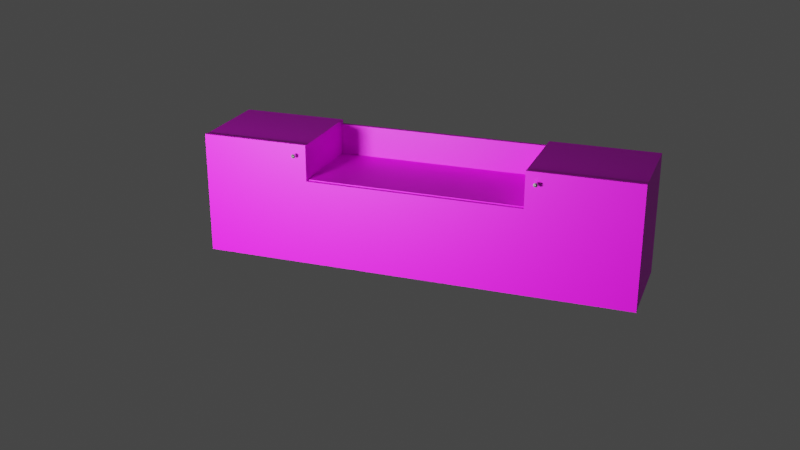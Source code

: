 # Source: KomodaClosedFixed.blend  (saved by Blender 2.90.8; exported with 4.5.12 LTS)
import bpy
from mathutils import Matrix  # noqa: F401  (used for matrix-valued properties, if any)

bpy.ops.wm.read_factory_settings(use_empty=True)
scene = bpy.context.scene
scene.name = 'Scene'

# ---- collections
col_collection = bpy.data.collections.new('Collection'); scene.collection.children.link(col_collection)
col_collection_2 = bpy.data.collections.new('Collection 2'); scene.collection.children.link(col_collection_2)

# ---- images (referenced by path relative to the original .blend; pixels are not part of the script)
import os
ASSET_DIR = os.environ.get("B2B_ASSET_DIR", "")  # directory of the original .blend (textures are referenced by path, not embedded)
HERE = os.path.dirname(os.path.abspath(__file__))  # packed textures are extracted next to this script under _unpacked/

def load_image(name, relpath, width, height, colorspace="sRGB"):
    """Load a texture the original file referenced (path relative to the .blend, or extracted next to this script)."""
    p = next((c for c in (os.path.join(HERE, relpath), os.path.join(ASSET_DIR, relpath)) if relpath and os.path.exists(c)), "")
    if p:
        img = bpy.data.images.load(p, check_existing=True)
        img.name = name
    else:  # same state as the original file: an image datablock whose file is absent (Cycles renders it pink)
        img = bpy.data.images.new(name, width, height)
        img.source = "FILE"
        img.filepath = "//" + (relpath or name)
    img.colorspace_settings.name = colorspace
    return img
img_oak1024v_jpg = load_image('oak1024V.jpg', 'oak1024V.jpg', 1024, 1024, 'sRGB')
img_oak1024h_jpg = load_image('oak1024H.jpg', 'Materials/oak1024H.jpg', 1024, 1024, 'sRGB')
img_dark_beton1024_jpg = load_image('dark_beton1024.jpg', 'Materials/dark_beton1024.jpg', 1024, 1024, 'sRGB')

# ---- materials (node trees are filled in below, after node groups)
mat_oakv = bpy.data.materials.new('oakV')
mat_oakv.alpha_threshold = 0.0
mat_oakv.line_color = (0.0, 0.0, 0.0, 1.0)
mat_oakh = bpy.data.materials.new('oakH')
mat_betondark = bpy.data.materials.new('betonDark')
mat_material_002 = bpy.data.materials.new('Material.002')

# ---- material node trees
mat_oakv.use_nodes = True; mat_oakv.node_tree.nodes.clear()
_N = mat_oakv.node_tree.nodes; _L = mat_oakv.node_tree.links
n0 = _N.new('ShaderNodeOutputMaterial'); n0.name = 'Material Output'; n0.location = (300, 300)
n1 = _N.new('ShaderNodeBsdfPrincipled'); n1.name = 'Principled BSDF'; n1.location = (10, 300)
n1.distribution = 'GGX'
n1.subsurface_method = 'BURLEY'
n1.inputs[2].default_value = 0.4
n1.inputs[3].default_value = 1.45
n1.inputs[27].default_value = (0.0, 0.0, 0.0, 1.0)
n1.inputs[28].default_value = 1.0
n2 = _N.new('ShaderNodeTexImage'); n2.name = 'Image Texture'; n2.location = (-280, 280)
n2.image = img_oak1024v_jpg
n3 = _N.new('ShaderNodeTexImage'); n3.name = 'Image Texture.001'; n3.location = (-280, 220)
n3.image = img_oak1024v_jpg
_L.new(n1.outputs[0], n0.inputs[0])
_L.new(n2.outputs[0], n1.inputs[0])
n0.is_active_output = True
mat_oakh.use_nodes = True; mat_oakh.node_tree.nodes.clear()
_N = mat_oakh.node_tree.nodes; _L = mat_oakh.node_tree.links
n0 = _N.new('ShaderNodeBsdfPrincipled'); n0.name = 'Principled BSDF'; n0.location = (10, 300)
n0.distribution = 'GGX'
n0.subsurface_method = 'BURLEY'
n0.inputs[3].default_value = 1.45
n0.inputs[27].default_value = (0.0, 0.0, 0.0, 1.0)
n0.inputs[28].default_value = 1.0
n1 = _N.new('ShaderNodeOutputMaterial'); n1.name = 'Material Output'; n1.location = (300, 300)
n2 = _N.new('ShaderNodeTexImage'); n2.name = 'Image Texture'; n2.location = (-280, 280)
n2.image = img_oak1024h_jpg
n3 = _N.new('ShaderNodeTexImage'); n3.name = 'Image Texture.001'; n3.location = (-280, 220)
n3.image = img_oak1024h_jpg
_L.new(n0.outputs[0], n1.inputs[0])
_L.new(n2.outputs[0], n0.inputs[0])
n1.is_active_output = True
mat_betondark.use_nodes = True; mat_betondark.node_tree.nodes.clear()
_N = mat_betondark.node_tree.nodes; _L = mat_betondark.node_tree.links
n0 = _N.new('ShaderNodeBsdfPrincipled'); n0.name = 'Principled BSDF'; n0.location = (10, 300)
n0.distribution = 'GGX'
n0.subsurface_method = 'BURLEY'
n0.inputs[3].default_value = 1.45
n0.inputs[27].default_value = (0.0, 0.0, 0.0, 1.0)
n0.inputs[28].default_value = 1.0
n1 = _N.new('ShaderNodeOutputMaterial'); n1.name = 'Material Output'; n1.location = (300, 300)
n2 = _N.new('ShaderNodeTexImage'); n2.name = 'Image Texture'; n2.location = (-280, 280)
n2.image = img_dark_beton1024_jpg
n3 = _N.new('ShaderNodeTexImage'); n3.name = 'Image Texture.001'; n3.location = (-280, 220)
n3.image = img_dark_beton1024_jpg
_L.new(n0.outputs[0], n1.inputs[0])
_L.new(n2.outputs[0], n0.inputs[0])
n1.is_active_output = True
mat_material_002.use_nodes = True; mat_material_002.node_tree.nodes.clear()
_N = mat_material_002.node_tree.nodes; _L = mat_material_002.node_tree.links
n0 = _N.new('ShaderNodeBsdfPrincipled'); n0.name = 'Principled BSDF'; n0.location = (10, 300)
n0.distribution = 'GGX'
n0.subsurface_method = 'BURLEY'
n0.inputs[1].default_value = 1.0
n0.inputs[3].default_value = 1.45
n0.inputs[27].default_value = (0.0, 0.0, 0.0, 1.0)
n0.inputs[28].default_value = 1.0
n1 = _N.new('ShaderNodeOutputMaterial'); n1.name = 'Material Output'; n1.location = (300, 300)
_L.new(n0.outputs[0], n1.inputs[0])
n1.is_active_output = True

# ---- world
world_world = bpy.data.worlds.new('World'); scene.world = world_world
world_world.use_nodes = True; world_world.node_tree.nodes.clear()
_N = world_world.node_tree.nodes; _L = world_world.node_tree.links
n0 = _N.new('ShaderNodeOutputWorld'); n0.name = 'World Output'; n0.location = (300, 300)
n1 = _N.new('ShaderNodeBackground'); n1.name = 'Background'; n1.location = (10, 300)
n1.inputs[0].default_value = (0.05088, 0.05088, 0.05088, 1.0)
_L.new(n1.outputs[0], n0.inputs[0])
n0.is_active_output = True
world_world.color = (0.05088, 0.05088, 0.05088)
world_world.use_sun_shadow = False
world_world.sun_shadow_jitter_overblur = 0.0

# ---- cameras
cam_camera = bpy.data.cameras.new('Camera')

# ---- lights
light_point = bpy.data.lights.new('Point', 'POINT')
light_point.transmission_factor = 0.0
light_point.energy = 500.0
light_point.shadow_soft_size = 0.25
light_point.shadow_maximum_resolution = 0.006
light_point.use_absolute_resolution = True
light_spot = bpy.data.lights.new('Spot', 'SPOT')
light_spot.transmission_factor = 0.0
light_spot.shadow_soft_size = 0.25
light_spot.shadow_maximum_resolution = 0.006
light_spot.use_absolute_resolution = True
light_spot.spot_size = 0.5226

# ---- meshes
me_cube = bpy.data.meshes.new('Cube')
me_cube.from_pydata([(1.0, 1.0, 1.0), (1.0, 1.0, -1.0), (1.0, -1.0, 1.0), (1.0, -1.0, -1.0), (-1.0, 1.0, 1.0), (-1.0, 1.0, -1.0), (-1.0, -1.0, 1.0), (-1.0, -1.0, -1.0)], [], [(0, 4, 6, 2), (3, 2, 6, 7), (7, 6, 4, 5), (5, 1, 3, 7), (1, 0, 2, 3), (5, 4, 0, 1)])
me_cube.polygons.foreach_set('material_index', [1, 1, 1, 1, 1, 1])
_uv = me_cube.uv_layers.new(name='UVMap')
_uv.uv.foreach_set('vector', [0.625, 0.5, 0.875, 0.5, 0.875, 0.75, 0.625, 0.75, 0.375, 0.75, 0.625, 0.75, 0.625, 1.0, 0.375, 1.0, 0.375, 0.0, 0.625, 0.0, 0.625, 0.25, 0.375, 0.25, 0.125, 0.5, 0.375, 0.5, 0.375, 0.75, 0.125, 0.75, 0.375, 0.5, 0.625, 0.5, 0.625, 0.75, 0.375, 0.75, 0.375, 0.25, 0.625, 0.25, 0.625, 0.5, 0.375, 0.5])
me_cube.materials.append(mat_oakv)
me_cube.materials.append(mat_oakh)
me_cube.use_remesh_preserve_volume = False
me_cube.use_remesh_preserve_attributes = False
me_cube.use_mirror_vertex_groups = False
me_cube.update()
me_cube_001 = bpy.data.meshes.new('Cube.001')
me_cube_001.from_pydata([(1.0, 1.0, 1.0), (1.0, 1.0, -1.0), (1.0, -1.0, 1.0), (1.0, -1.0, -1.0), (-1.0, 1.0, 1.0), (-1.0, 1.0, -1.0), (-1.0, -1.0, 1.0), (-1.0, -1.0, -1.0)], [], [(0, 4, 6, 2), (3, 2, 6, 7), (7, 6, 4, 5), (5, 1, 3, 7), (1, 0, 2, 3), (5, 4, 0, 1)])
me_cube_001.polygons.foreach_set('material_index', [1, 1, 1, 1, 1, 1])
_uv = me_cube_001.uv_layers.new(name='UVMap')
_uv.uv.foreach_set('vector', [0.625, 0.5, 0.875, 0.5, 0.875, 0.75, 0.625, 0.75, 0.375, 0.75, 0.625, 0.75, 0.625, 1.0, 0.375, 1.0, 0.375, 0.0, 0.625, 0.0, 0.625, 0.25, 0.375, 0.25, 0.125, 0.5, 0.375, 0.5, 0.375, 0.75, 0.125, 0.75, 0.375, 0.5, 0.625, 0.5, 0.625, 0.75, 0.375, 0.75, 0.375, 0.25, 0.625, 0.25, 0.625, 0.5, 0.375, 0.5])
me_cube_001.materials.append(mat_oakv)
me_cube_001.materials.append(mat_oakh)
me_cube_001.use_remesh_preserve_volume = False
me_cube_001.use_remesh_preserve_attributes = False
me_cube_001.use_mirror_vertex_groups = False
me_cube_001.update()
me_cube_002 = bpy.data.meshes.new('Cube.002')
me_cube_002.from_pydata([(1.0, 1.0, 1.0), (1.0, 1.0, -1.0), (1.0, -1.0, 1.0), (1.0, -1.0, -1.0), (-1.0, 1.0, 1.0), (-1.0, 1.0, -1.0), (-1.0, -1.0, 1.0), (-1.0, -1.0, -1.0)], [], [(0, 4, 6, 2), (3, 2, 6, 7), (7, 6, 4, 5), (5, 1, 3, 7), (1, 0, 2, 3), (5, 4, 0, 1)])
me_cube_002.polygons.foreach_set('material_index', [1, 1, 1, 1, 1, 1])
_uv = me_cube_002.uv_layers.new(name='UVMap')
_uv.uv.foreach_set('vector', [0.625, 0.5, 0.875, 0.5, 0.875, 0.75, 0.625, 0.75, 0.375, 0.75, 0.625, 0.75, 0.625, 1.0, 0.375, 1.0, 0.375, 0.0, 0.625, 0.0, 0.625, 0.25, 0.375, 0.25, 0.125, 0.5, 0.375, 0.5, 0.375, 0.75, 0.125, 0.75, 0.375, 0.5, 0.625, 0.5, 0.625, 0.75, 0.375, 0.75, 0.375, 0.25, 0.625, 0.25, 0.625, 0.5, 0.375, 0.5])
me_cube_002.materials.append(mat_oakv)
me_cube_002.materials.append(mat_oakh)
me_cube_002.use_remesh_preserve_volume = False
me_cube_002.use_remesh_preserve_attributes = False
me_cube_002.use_mirror_vertex_groups = False
me_cube_002.update()
me_cube_003 = bpy.data.meshes.new('Cube.003')
me_cube_003.from_pydata([(1.0, 1.0, 1.0), (1.0, 1.0, -1.0), (1.0, -1.0, 1.0), (1.0, -1.0, -1.0), (-1.0, 1.0, 1.0), (-1.0, 1.0, -1.0), (-1.0, -1.0, 1.0), (-1.0, -1.0, -1.0)], [], [(0, 4, 6, 2), (3, 2, 6, 7), (7, 6, 4, 5), (5, 1, 3, 7), (1, 0, 2, 3), (5, 4, 0, 1)])
me_cube_003.polygons.foreach_set('material_index', [1, 1, 1, 1, 1, 1])
_uv = me_cube_003.uv_layers.new(name='UVMap')
_uv.uv.foreach_set('vector', [0.625, 0.5, 0.875, 0.5, 0.875, 0.75, 0.625, 0.75, 0.375, 0.75, 0.625, 0.75, 0.625, 1.0, 0.375, 1.0, 0.375, 0.0, 0.625, 0.0, 0.625, 0.25, 0.375, 0.25, 0.125, 0.5, 0.375, 0.5, 0.375, 0.75, 0.125, 0.75, 0.375, 0.5, 0.625, 0.5, 0.625, 0.75, 0.375, 0.75, 0.375, 0.25, 0.625, 0.25, 0.625, 0.5, 0.375, 0.5])
me_cube_003.materials.append(mat_oakv)
me_cube_003.materials.append(mat_oakh)
me_cube_003.use_remesh_preserve_volume = False
me_cube_003.use_remesh_preserve_attributes = False
me_cube_003.use_mirror_vertex_groups = False
me_cube_003.update()
me_cube_004 = bpy.data.meshes.new('Cube.004')
me_cube_004.from_pydata([(1.0, 1.0, 1.0), (1.0, 1.0, -1.0), (1.0, -1.0, 1.0), (1.0, -1.0, -1.0), (-1.0, 1.0, 1.0), (-1.0, 1.0, -1.0), (-1.0, -1.0, 1.0), (-1.0, -1.0, -1.0)], [], [(0, 4, 6, 2), (3, 2, 6, 7), (7, 6, 4, 5), (5, 1, 3, 7), (1, 0, 2, 3), (5, 4, 0, 1)])
me_cube_004.polygons.foreach_set('material_index', [1, 1, 1, 1, 1, 1])
_uv = me_cube_004.uv_layers.new(name='UVMap')
_uv.uv.foreach_set('vector', [0.625, 0.5, 0.875, 0.5, 0.875, 0.75, 0.625, 0.75, 0.375, 0.75, 0.625, 0.75, 0.625, 1.0, 0.375, 1.0, 0.375, 0.0, 0.625, 0.0, 0.625, 0.25, 0.375, 0.25, 0.125, 0.5, 0.375, 0.5, 0.375, 0.75, 0.125, 0.75, 0.375, 0.5, 0.625, 0.5, 0.625, 0.75, 0.375, 0.75, 0.375, 0.25, 0.625, 0.25, 0.625, 0.5, 0.375, 0.5])
me_cube_004.materials.append(mat_oakv)
me_cube_004.materials.append(mat_oakh)
me_cube_004.use_remesh_preserve_volume = False
me_cube_004.use_remesh_preserve_attributes = False
me_cube_004.use_mirror_vertex_groups = False
me_cube_004.update()
me_cube_005 = bpy.data.meshes.new('Cube.005')
me_cube_005.from_pydata([(1.0, 1.0, 1.0), (1.0, 1.0, -1.0), (1.0, -1.0, 1.0), (1.0, -1.0, -1.0), (-1.0, 1.0, 1.0), (-1.0, 1.0, -1.0), (-1.0, -1.0, 1.0), (-1.0, -1.0, -1.0)], [], [(0, 4, 6, 2), (3, 2, 6, 7), (7, 6, 4, 5), (5, 1, 3, 7), (1, 0, 2, 3), (5, 4, 0, 1)])
me_cube_005.polygons.foreach_set('material_index', [1, 1, 1, 1, 1, 1])
_uv = me_cube_005.uv_layers.new(name='UVMap')
_uv.uv.foreach_set('vector', [0.625, 0.5, 0.875, 0.5, 0.875, 0.75, 0.625, 0.75, 0.375, 0.75, 0.625, 0.75, 0.625, 1.0, 0.375, 1.0, 0.375, 0.0, 0.625, 0.0, 0.625, 0.25, 0.375, 0.25, 0.125, 0.5, 0.375, 0.5, 0.375, 0.75, 0.125, 0.75, 0.375, 0.5, 0.625, 0.5, 0.625, 0.75, 0.375, 0.75, 0.375, 0.25, 0.625, 0.25, 0.625, 0.5, 0.375, 0.5])
me_cube_005.materials.append(mat_oakv)
me_cube_005.materials.append(mat_oakh)
me_cube_005.use_remesh_preserve_volume = False
me_cube_005.use_remesh_preserve_attributes = False
me_cube_005.use_mirror_vertex_groups = False
me_cube_005.update()
me_cube_006 = bpy.data.meshes.new('Cube.006')
me_cube_006.from_pydata([(1.0, 1.0, 1.0), (1.0, 1.0, -1.0), (1.0, -1.0, 1.0), (1.0, -1.0, -1.0), (-1.0, 1.0, 1.0), (-1.0, 1.0, -1.0), (-1.0, -1.0, 1.0), (-1.0, -1.0, -1.0)], [], [(0, 4, 6, 2), (3, 2, 6, 7), (7, 6, 4, 5), (5, 1, 3, 7), (1, 0, 2, 3), (5, 4, 0, 1)])
me_cube_006.polygons.foreach_set('material_index', [1, 1, 1, 1, 1, 1])
_uv = me_cube_006.uv_layers.new(name='UVMap')
_uv.uv.foreach_set('vector', [0.625, 0.5, 0.875, 0.5, 0.875, 0.75, 0.625, 0.75, 0.375, 0.75, 0.625, 0.75, 0.625, 1.0, 0.375, 1.0, 0.375, 0.0, 0.625, 0.0, 0.625, 0.25, 0.375, 0.25, 0.125, 0.5, 0.375, 0.5, 0.375, 0.75, 0.125, 0.75, 0.375, 0.5, 0.625, 0.5, 0.625, 0.75, 0.375, 0.75, 0.375, 0.25, 0.625, 0.25, 0.625, 0.5, 0.375, 0.5])
me_cube_006.materials.append(mat_oakv)
me_cube_006.materials.append(mat_oakh)
me_cube_006.use_remesh_preserve_volume = False
me_cube_006.use_remesh_preserve_attributes = False
me_cube_006.use_mirror_vertex_groups = False
me_cube_006.update()
me_cube_007 = bpy.data.meshes.new('Cube.007')
me_cube_007.from_pydata([(1.0, 1.0, 1.0), (1.0, 1.0, -1.0), (1.0, -1.0, 1.0), (1.0, -1.0, -1.0), (-1.0, 1.0, 1.0), (-1.0, 1.0, -1.0), (-1.0, -1.0, 1.0), (-1.0, -1.0, -1.0)], [], [(0, 4, 6, 2), (3, 2, 6, 7), (7, 6, 4, 5), (5, 1, 3, 7), (1, 0, 2, 3), (5, 4, 0, 1)])
me_cube_007.polygons.foreach_set('material_index', [1, 1, 1, 1, 1, 1])
_uv = me_cube_007.uv_layers.new(name='UVMap')
_uv.uv.foreach_set('vector', [0.625, 0.5, 0.875, 0.5, 0.875, 0.75, 0.625, 0.75, 0.375, 0.75, 0.625, 0.75, 0.625, 1.0, 0.375, 1.0, 0.375, 0.0, 0.625, 0.0, 0.625, 0.25, 0.375, 0.25, 0.125, 0.5, 0.375, 0.5, 0.375, 0.75, 0.125, 0.75, 0.375, 0.5, 0.625, 0.5, 0.625, 0.75, 0.375, 0.75, 0.375, 0.25, 0.625, 0.25, 0.625, 0.5, 0.375, 0.5])
me_cube_007.materials.append(mat_oakv)
me_cube_007.materials.append(mat_oakh)
me_cube_007.use_remesh_preserve_volume = False
me_cube_007.use_remesh_preserve_attributes = False
me_cube_007.use_mirror_vertex_groups = False
me_cube_007.update()
me_cube_008 = bpy.data.meshes.new('Cube.008')
me_cube_008.from_pydata([(1.0, 1.0, 1.0), (1.0, 1.0, -1.0), (1.0, -1.0, 1.0), (1.0, -1.0, -1.0), (-1.0, 1.0, 1.0), (-1.0, 1.0, -1.0), (-1.0, -1.0, 1.0), (-1.0, -1.0, -1.0)], [], [(0, 4, 6, 2), (3, 2, 6, 7), (7, 6, 4, 5), (5, 1, 3, 7), (1, 0, 2, 3), (5, 4, 0, 1)])
me_cube_008.polygons.foreach_set('material_index', [1, 1, 1, 1, 1, 1])
_uv = me_cube_008.uv_layers.new(name='UVMap')
_uv.uv.foreach_set('vector', [0.625, 0.5, 0.875, 0.5, 0.875, 0.75, 0.625, 0.75, 0.375, 0.75, 0.625, 0.75, 0.625, 1.0, 0.375, 1.0, 0.375, 0.0, 0.625, 0.0, 0.625, 0.25, 0.375, 0.25, 0.125, 0.5, 0.375, 0.5, 0.375, 0.75, 0.125, 0.75, 0.375, 0.5, 0.625, 0.5, 0.625, 0.75, 0.375, 0.75, 0.375, 0.25, 0.625, 0.25, 0.625, 0.5, 0.375, 0.5])
me_cube_008.materials.append(mat_oakv)
me_cube_008.materials.append(mat_oakh)
me_cube_008.use_remesh_preserve_volume = False
me_cube_008.use_remesh_preserve_attributes = False
me_cube_008.use_mirror_vertex_groups = False
me_cube_008.update()
me_cube_009 = bpy.data.meshes.new('Cube.009')
me_cube_009.from_pydata([(1.0, 1.0, 1.0), (1.0, 1.0, -1.0), (1.0, -1.0, 1.0), (1.0, -1.0, -1.0), (-1.0, 1.0, 1.0), (-1.0, 1.0, -1.0), (-1.0, -1.0, 1.0), (-1.0, -1.0, -1.0)], [], [(0, 4, 6, 2), (3, 2, 6, 7), (7, 6, 4, 5), (5, 1, 3, 7), (1, 0, 2, 3), (5, 4, 0, 1)])
me_cube_009.polygons.foreach_set('material_index', [1, 1, 1, 1, 1, 1])
_uv = me_cube_009.uv_layers.new(name='UVMap')
_uv.uv.foreach_set('vector', [0.625, 0.5, 0.875, 0.5, 0.875, 0.75, 0.625, 0.75, 0.375, 0.75, 0.625, 0.75, 0.625, 1.0, 0.375, 1.0, 0.375, 0.0, 0.625, 0.0, 0.625, 0.25, 0.375, 0.25, 0.125, 0.5, 0.375, 0.5, 0.375, 0.75, 0.125, 0.75, 0.375, 0.5, 0.625, 0.5, 0.625, 0.75, 0.375, 0.75, 0.375, 0.25, 0.625, 0.25, 0.625, 0.5, 0.375, 0.5])
me_cube_009.materials.append(mat_oakv)
me_cube_009.materials.append(mat_oakh)
me_cube_009.use_remesh_preserve_volume = False
me_cube_009.use_remesh_preserve_attributes = False
me_cube_009.use_mirror_vertex_groups = False
me_cube_009.update()
me_cube_010 = bpy.data.meshes.new('Cube.010')
me_cube_010.from_pydata([(1.0, 1.0, 1.0), (1.0, 1.0, -1.0), (1.0, -1.0, 1.0), (1.0, -1.0, -1.0), (-1.0, 1.0, 1.0), (-1.0, 1.0, -1.0), (-1.0, -1.0, 1.0), (-1.0, -1.0, -1.0)], [], [(0, 4, 6, 2), (3, 2, 6, 7), (7, 6, 4, 5), (5, 1, 3, 7), (1, 0, 2, 3), (5, 4, 0, 1)])
me_cube_010.polygons.foreach_set('material_index', [1, 1, 1, 1, 1, 1])
_uv = me_cube_010.uv_layers.new(name='UVMap')
_uv.uv.foreach_set('vector', [0.625, 0.5, 0.875, 0.5, 0.875, 0.75, 0.625, 0.75, 0.375, 0.75, 0.625, 0.75, 0.625, 1.0, 0.375, 1.0, 0.375, 0.0, 0.625, 0.0, 0.625, 0.25, 0.375, 0.25, 0.125, 0.5, 0.375, 0.5, 0.375, 0.75, 0.125, 0.75, 0.375, 0.5, 0.625, 0.5, 0.625, 0.75, 0.375, 0.75, 0.375, 0.25, 0.625, 0.25, 0.625, 0.5, 0.375, 0.5])
me_cube_010.materials.append(mat_oakv)
me_cube_010.materials.append(mat_oakh)
me_cube_010.use_remesh_preserve_volume = False
me_cube_010.use_remesh_preserve_attributes = False
me_cube_010.use_mirror_vertex_groups = False
me_cube_010.update()
me_cube_011 = bpy.data.meshes.new('Cube.011')
me_cube_011.from_pydata([(1.0, 1.0, 1.0), (1.0, 1.0, -1.0), (1.0, -1.0, 1.0), (1.0, -1.0, -1.0), (-1.0, 1.0, 1.0), (-1.0, 1.0, -1.0), (-1.0, -1.0, 1.0), (-1.0, -1.0, -1.0)], [], [(0, 4, 6, 2), (3, 2, 6, 7), (7, 6, 4, 5), (5, 1, 3, 7), (1, 0, 2, 3), (5, 4, 0, 1)])
_uv = me_cube_011.uv_layers.new(name='UVMap')
_uv.uv.foreach_set('vector', [0.625, 0.5, 0.875, 0.5, 0.875, 0.75, 0.625, 0.75, 0.375, 0.75, 0.625, 0.75, 0.625, 1.0, 0.375, 1.0, 0.375, 0.0, 0.625, 0.0, 0.625, 0.25, 0.375, 0.25, 0.125, 0.5, 0.375, 0.5, 0.375, 0.75, 0.125, 0.75, 0.375, 0.5, 0.625, 0.5, 0.625, 0.75, 0.375, 0.75, 0.375, 0.25, 0.625, 0.25, 0.625, 0.5, 0.375, 0.5])
me_cube_011.materials.append(mat_betondark)
me_cube_011.use_remesh_preserve_volume = False
me_cube_011.use_remesh_preserve_attributes = False
me_cube_011.use_mirror_vertex_groups = False
me_cube_011.update()
me_cube_013 = bpy.data.meshes.new('Cube.013')
me_cube_013.from_pydata([(1.0, 1.0, 1.0), (1.0, 1.0, -1.0), (1.0, -1.0, 1.0), (1.0, -1.0, -1.0), (-1.0, 1.0, 1.0), (-1.0, 1.0, -1.0), (-1.0, -1.0, 1.0), (-1.0, -1.0, -1.0)], [], [(0, 4, 6, 2), (3, 2, 6, 7), (7, 6, 4, 5), (5, 1, 3, 7), (1, 0, 2, 3), (5, 4, 0, 1)])
me_cube_013.polygons.foreach_set('material_index', [1, 1, 1, 1, 1, 1])
_uv = me_cube_013.uv_layers.new(name='UVMap')
_uv.uv.foreach_set('vector', [0.625, 0.5, 0.875, 0.5, 0.875, 0.75, 0.625, 0.75, 0.375, 0.75, 0.625, 0.75, 0.625, 1.0, 0.375, 1.0, 0.375, 0.0, 0.625, 0.0, 0.625, 0.25, 0.375, 0.25, 0.125, 0.5, 0.375, 0.5, 0.375, 0.75, 0.125, 0.75, 0.375, 0.5, 0.625, 0.5, 0.625, 0.75, 0.375, 0.75, 0.375, 0.25, 0.625, 0.25, 0.625, 0.5, 0.375, 0.5])
me_cube_013.materials.append(mat_oakv)
me_cube_013.materials.append(mat_betondark)
me_cube_013.use_remesh_preserve_volume = False
me_cube_013.use_remesh_preserve_attributes = False
me_cube_013.use_mirror_vertex_groups = False
me_cube_013.update()
me_knob = bpy.data.meshes.new('Knob')
me_knob.from_pydata([(0.0, 0.02, -0.01), (0.0, 0.01, 0.01), (0.00196, 0.0199, -0.01), (0.0009802, 0.009952, 0.01), (0.003902, 0.01962, -0.01), (0.001951, 0.009808, 0.01), (0.005806, 0.01914, -0.01), (0.002903, 0.009569, 0.01), (0.007654, 0.01848, -0.01), (0.003827, 0.009239, 0.01), (0.009428, 0.01764, -0.01), (0.004714, 0.008819, 0.01), (0.01111, 0.01663, -0.01), (0.005556, 0.008315, 0.01), (0.01269, 0.01546, -0.01), (0.006344, 0.00773, 0.01), (0.01414, 0.01414, -0.01), (0.007071, 0.007071, 0.01), (0.01546, 0.01269, -0.01), (0.00773, 0.006344, 0.01), (0.01663, 0.01111, -0.01), (0.008315, 0.005556, 0.01), (0.01764, 0.009428, -0.01), (0.008819, 0.004714, 0.01), (0.01848, 0.007654, -0.01), (0.009239, 0.003827, 0.01), (0.01914, 0.005806, -0.01), (0.009569, 0.002903, 0.01), (0.01962, 0.003902, -0.01), (0.009808, 0.001951, 0.01), (0.0199, 0.00196, -0.01), (0.009952, 0.0009802, 0.01), (0.02, -3.258e-09, -0.01), (0.01, -1.629e-09, 0.01), (0.0199, -0.00196, -0.01), (0.009952, -0.0009802, 0.01), (0.01962, -0.003902, -0.01), (0.009808, -0.001951, 0.01), (0.01914, -0.005806, -0.01), (0.009569, -0.002903, 0.01), (0.01848, -0.007654, -0.01), (0.009239, -0.003827, 0.01), (0.01764, -0.009428, -0.01), (0.008819, -0.004714, 0.01), (0.01663, -0.01111, -0.01), (0.008315, -0.005556, 0.01), (0.01546, -0.01269, -0.01), (0.00773, -0.006344, 0.01), (0.01414, -0.01414, -0.01), (0.007071, -0.007071, 0.01), (0.01269, -0.01546, -0.01), (0.006344, -0.00773, 0.01), (0.01111, -0.01663, -0.01), (0.005556, -0.008315, 0.01), (0.009428, -0.01764, -0.01), (0.004714, -0.008819, 0.01), (0.007654, -0.01848, -0.01), (0.003827, -0.009239, 0.01), (0.005806, -0.01914, -0.01), (0.002903, -0.009569, 0.01), (0.003902, -0.01962, -0.01), (0.001951, -0.009808, 0.01), (0.00196, -0.0199, -0.01), (0.0009802, -0.009952, 0.01), (-1.605e-08, -0.02, -0.01), (-8.027e-09, -0.01, 0.01), (-0.00196, -0.0199, -0.01), (-0.0009802, -0.009952, 0.01), (-0.003902, -0.01962, -0.01), (-0.001951, -0.009808, 0.01), (-0.005806, -0.01914, -0.01), (-0.002903, -0.009569, 0.01), (-0.007654, -0.01848, -0.01), (-0.003827, -0.009239, 0.01), (-0.009428, -0.01764, -0.01), (-0.004714, -0.008819, 0.01), (-0.01111, -0.01663, -0.01), (-0.005556, -0.008315, 0.01), (-0.01269, -0.01546, -0.01), (-0.006344, -0.00773, 0.01), (-0.01414, -0.01414, -0.01), (-0.007071, -0.007071, 0.01), (-0.01546, -0.01269, -0.01), (-0.00773, -0.006344, 0.01), (-0.01663, -0.01111, -0.01), (-0.008315, -0.005556, 0.01), (-0.01764, -0.009428, -0.01), (-0.008819, -0.004714, 0.01), (-0.01848, -0.007654, -0.01), (-0.009239, -0.003827, 0.01), (-0.01914, -0.005806, -0.01), (-0.009569, -0.002903, 0.01), (-0.01962, -0.003902, -0.01), (-0.009808, -0.001951, 0.01), (-0.0199, -0.00196, -0.01), (-0.009952, -0.0009802, 0.01), (-0.02, -9.298e-09, -0.01), (-0.01, -4.649e-09, 0.01), (-0.0199, 0.00196, -0.01), (-0.009952, 0.0009802, 0.01), (-0.01962, 0.003902, -0.01), (-0.009808, 0.001951, 0.01), (-0.01914, 0.005806, -0.01), (-0.009569, 0.002903, 0.01), (-0.01848, 0.007654, -0.01), (-0.009239, 0.003827, 0.01), (-0.01764, 0.009428, -0.01), (-0.008819, 0.004714, 0.01), (-0.01663, 0.01111, -0.01), (-0.008315, 0.005556, 0.01), (-0.01546, 0.01269, -0.01), (-0.00773, 0.006344, 0.01), (-0.01414, 0.01414, -0.01), (-0.007071, 0.007071, 0.01), (-0.01269, 0.01546, -0.01), (-0.006344, 0.00773, 0.01), (-0.01111, 0.01663, -0.01), (-0.005556, 0.008315, 0.01), (-0.009428, 0.01764, -0.01), (-0.004714, 0.008819, 0.01), (-0.007654, 0.01848, -0.01), (-0.003827, 0.009239, 0.01), (-0.005806, 0.01914, -0.01), (-0.002903, 0.009569, 0.01), (-0.003902, 0.01962, -0.01), (-0.001951, 0.009808, 0.01), (-0.00196, 0.0199, -0.01), (-0.0009802, 0.009952, 0.01)], [], [(0, 1, 3, 2), (2, 3, 5, 4), (4, 5, 7, 6), (6, 7, 9, 8), (8, 9, 11, 10), (10, 11, 13, 12), (12, 13, 15, 14), (14, 15, 17, 16), (16, 17, 19, 18), (18, 19, 21, 20), (20, 21, 23, 22), (22, 23, 25, 24), (24, 25, 27, 26), (26, 27, 29, 28), (28, 29, 31, 30), (30, 31, 33, 32), (32, 33, 35, 34), (34, 35, 37, 36), (36, 37, 39, 38), (38, 39, 41, 40), (40, 41, 43, 42), (42, 43, 45, 44), (44, 45, 47, 46), (46, 47, 49, 48), (48, 49, 51, 50), (50, 51, 53, 52), (52, 53, 55, 54), (54, 55, 57, 56), (56, 57, 59, 58), (58, 59, 61, 60), (60, 61, 63, 62), (62, 63, 65, 64), (64, 65, 67, 66), (66, 67, 69, 68), (68, 69, 71, 70), (70, 71, 73, 72), (72, 73, 75, 74), (74, 75, 77, 76), (76, 77, 79, 78), (78, 79, 81, 80), (80, 81, 83, 82), (82, 83, 85, 84), (84, 85, 87, 86), (86, 87, 89, 88), (88, 89, 91, 90), (90, 91, 93, 92), (92, 93, 95, 94), (94, 95, 97, 96), (96, 97, 99, 98), (98, 99, 101, 100), (100, 101, 103, 102), (102, 103, 105, 104), (104, 105, 107, 106), (106, 107, 109, 108), (108, 109, 111, 110), (110, 111, 113, 112), (112, 113, 115, 114), (114, 115, 117, 116), (116, 117, 119, 118), (118, 119, 121, 120), (120, 121, 123, 122), (122, 123, 125, 124), (3, 1, 127, 125, 123, 121, 119, 117, 115, 113, 111, 109, 107, 105, 103, 101, 99, 97, 95, 93, 91, 89, 87, 85, 83, 81, 79, 77, 75, 73, 71, 69, 67, 65, 63, 61, 59, 57, 55, 53, 51, 49, 47, 45, 43, 41, 39, 37, 35, 33, 31, 29, 27, 25, 23, 21, 19, 17, 15, 13, 11, 9, 7, 5), (124, 125, 127, 126), (126, 127, 1, 0), (0, 2, 4, 6, 8, 10, 12, 14, 16, 18, 20, 22, 24, 26, 28, 30, 32, 34, 36, 38, 40, 42, 44, 46, 48, 50, 52, 54, 56, 58, 60, 62, 64, 66, 68, 70, 72, 74, 76, 78, 80, 82, 84, 86, 88, 90, 92, 94, 96, 98, 100, 102, 104, 106, 108, 110, 112, 114, 116, 118, 120, 122, 124, 126)])
me_knob.polygons.foreach_set('use_smooth', [True] * 66)
_uv = me_knob.uv_layers.new(name='UVMap')
_uv.uv.foreach_set('vector', [1.0, 0.5, 1.0, 1.0, 0.9844, 1.0, 0.9844, 0.5, 0.9844, 0.5, 0.9844, 1.0, 0.9688, 1.0, 0.9688, 0.5, 0.9688, 0.5, 0.9688, 1.0, 0.9531, 1.0, 0.9531, 0.5, 0.9531, 0.5, 0.9531, 1.0, 0.9375, 1.0, 0.9375, 0.5, 0.9375, 0.5, 0.9375, 1.0, 0.9219, 1.0, 0.9219, 0.5, 0.9219, 0.5, 0.9219, 1.0, 0.9062, 1.0, 0.9062, 0.5, 0.9062, 0.5, 0.9062, 1.0, 0.8906, 1.0, 0.8906, 0.5, 0.8906, 0.5, 0.8906, 1.0, 0.875, 1.0, 0.875, 0.5, 0.875, 0.5, 0.875, 1.0, 0.8594, 1.0, 0.8594, 0.5, 0.8594, 0.5, 0.8594, 1.0, 0.8438, 1.0, 0.8438, 0.5, 0.8438, 0.5, 0.8438, 1.0, 0.8281, 1.0, 0.8281, 0.5, 0.8281, 0.5, 0.8281, 1.0, 0.8125, 1.0, 0.8125, 0.5, 0.8125, 0.5, 0.8125, 1.0, 0.7969, 1.0, 0.7969, 0.5, 0.7969, 0.5, 0.7969, 1.0, 0.7812, 1.0, 0.7812, 0.5, 0.7812, 0.5, 0.7812, 1.0, 0.7656, 1.0, 0.7656, 0.5, 0.7656, 0.5, 0.7656, 1.0, 0.75, 1.0, 0.75, 0.5, 0.75, 0.5, 0.75, 1.0, 0.7344, 1.0, 0.7344, 0.5, 0.7344, 0.5, 0.7344, 1.0, 0.7188, 1.0, 0.7188, 0.5, 0.7188, 0.5, 0.7188, 1.0, 0.7031, 1.0, 0.7031, 0.5, 0.7031, 0.5, 0.7031, 1.0, 0.6875, 1.0, 0.6875, 0.5, 0.6875, 0.5, 0.6875, 1.0, 0.6719, 1.0, 0.6719, 0.5, 0.6719, 0.5, 0.6719, 1.0, 0.6562, 1.0, 0.6562, 0.5, 0.6562, 0.5, 0.6562, 1.0, 0.6406, 1.0, 0.6406, 0.5, 0.6406, 0.5, 0.6406, 1.0, 0.625, 1.0, 0.625, 0.5, 0.625, 0.5, 0.625, 1.0, 0.6094, 1.0, 0.6094, 0.5, 0.6094, 0.5, 0.6094, 1.0, 0.5938, 1.0, 0.5938, 0.5, 0.5938, 0.5, 0.5938, 1.0, 0.5781, 1.0, 0.5781, 0.5, 0.5781, 0.5, 0.5781, 1.0, 0.5625, 1.0, 0.5625, 0.5, 0.5625, 0.5, 0.5625, 1.0, 0.5469, 1.0, 0.5469, 0.5, 0.5469, 0.5, 0.5469, 1.0, 0.5312, 1.0, 0.5312, 0.5, 0.5312, 0.5, 0.5312, 1.0, 0.5156, 1.0, 0.5156, 0.5, 0.5156, 0.5, 0.5156, 1.0, 0.5, 1.0, 0.5, 0.5, 0.5, 0.5, 0.5, 1.0, 0.4844, 1.0, 0.4844, 0.5, 0.4844, 0.5, 0.4844, 1.0, 0.4688, 1.0, 0.4688, 0.5, 0.4688, 0.5, 0.4688, 1.0, 0.4531, 1.0, 0.4531, 0.5, 0.4531, 0.5, 0.4531, 1.0, 0.4375, 1.0, 0.4375, 0.5, 0.4375, 0.5, 0.4375, 1.0, 0.4219, 1.0, 0.4219, 0.5, 0.4219, 0.5, 0.4219, 1.0, 0.4062, 1.0, 0.4062, 0.5, 0.4062, 0.5, 0.4062, 1.0, 0.3906, 1.0, 0.3906, 0.5, 0.3906, 0.5, 0.3906, 1.0, 0.375, 1.0, 0.375, 0.5, 0.375, 0.5, 0.375, 1.0, 0.3594, 1.0, 0.3594, 0.5, 0.3594, 0.5, 0.3594, 1.0, 0.3438, 1.0, 0.3438, 0.5, 0.3438, 0.5, 0.3438, 1.0, 0.3281, 1.0, 0.3281, 0.5, 0.3281, 0.5, 0.3281, 1.0, 0.3125, 1.0, 0.3125, 0.5, 0.3125, 0.5, 0.3125, 1.0, 0.2969, 1.0, 0.2969, 0.5, 0.2969, 0.5, 0.2969, 1.0, 0.2812, 1.0, 0.2812, 0.5, 0.2812, 0.5, 0.2812, 1.0, 0.2656, 1.0, 0.2656, 0.5, 0.2656, 0.5, 0.2656, 1.0, 0.25, 1.0, 0.25, 0.5, 0.25, 0.5, 0.25, 1.0, 0.2344, 1.0, 0.2344, 0.5, 0.2344, 0.5, 0.2344, 1.0, 0.2188, 1.0, 0.2188, 0.5, 0.2188, 0.5, 0.2188, 1.0, 0.2031, 1.0, 0.2031, 0.5, 0.2031, 0.5, 0.2031, 1.0, 0.1875, 1.0, 0.1875, 0.5, 0.1875, 0.5, 0.1875, 1.0, 0.1719, 1.0, 0.1719, 0.5, 0.1719, 0.5, 0.1719, 1.0, 0.1562, 1.0, 0.1562, 0.5, 0.1562, 0.5, 0.1562, 1.0, 0.1406, 1.0, 0.1406, 0.5, 0.1406, 0.5, 0.1406, 1.0, 0.125, 1.0, 0.125, 0.5, 0.125, 0.5, 0.125, 1.0, 0.1094, 1.0, 0.1094, 0.5, 0.1094, 0.5, 0.1094, 1.0, 0.09375, 1.0, 0.09375, 0.5, 0.09375, 0.5, 0.09375, 1.0, 0.07812, 1.0, 0.07812, 0.5, 0.07812, 0.5, 0.07812, 1.0, 0.0625, 1.0, 0.0625, 0.5, 0.0625, 0.5, 0.0625, 1.0, 0.04688, 1.0, 0.04688, 0.5, 0.04688, 0.5, 0.04688, 1.0, 0.03125, 1.0, 0.03125, 0.5, 0.2735, 0.4888, 0.25, 0.49, 0.2265, 0.4888, 0.2032, 0.4854, 0.1803, 0.4797, 0.1582, 0.4717, 0.1369, 0.4617, 0.1167, 0.4496, 0.09775, 0.4355, 0.08029, 0.4197, 0.06448, 0.4023, 0.05045, 0.3833, 0.03834, 0.3631, 0.02827, 0.3418, 0.02033, 0.3197, 0.01461, 0.2968, 0.01116, 0.2735, 0.01, 0.25, 0.01116, 0.2265, 0.01461, 0.2032, 0.02033, 0.1803, 0.02827, 0.1582, 0.03834, 0.1369, 0.05045, 0.1167, 0.06448, 0.09775, 0.08029, 0.08029, 0.09775, 0.06448, 0.1167, 0.05045, 0.1369, 0.03834, 0.1582, 0.02827, 0.1803, 0.02033, 0.2032, 0.01461, 0.2265, 0.01116, 0.25, 0.01, 0.2735, 0.01116, 0.2968, 0.01461, 0.3197, 0.02033, 0.3418, 0.02827, 0.3631, 0.03834, 0.3833, 0.05045, 0.4023, 0.06448, 0.4197, 0.08029, 0.4355, 0.09775, 0.4496, 0.1167, 0.4617, 0.1369, 0.4717, 0.1582, 0.4797, 0.1803, 0.4854, 0.2032, 0.4888, 0.2265, 0.49, 0.25, 0.4888, 0.2735, 0.4854, 0.2968, 0.4797, 0.3197, 0.4717, 0.3418, 0.4617, 0.3631, 0.4496, 0.3833, 0.4355, 0.4023, 0.4197, 0.4197, 0.4023, 0.4355, 0.3833, 0.4496, 0.3631, 0.4617, 0.3418, 0.4717, 0.3197, 0.4797, 0.2968, 0.4854, 0.03125, 0.5, 0.03125, 1.0, 0.01562, 1.0, 0.01562, 0.5, 0.01562, 0.5, 0.01562, 1.0, 0.0, 1.0, 0.0, 0.5, 0.75, 0.49, 0.7735, 0.4888, 0.7968, 0.4854, 0.8197, 0.4797, 0.8418, 0.4717, 0.8631, 0.4617, 0.8833, 0.4496, 0.9023, 0.4355, 0.9197, 0.4197, 0.9355, 0.4023, 0.9496, 0.3833, 0.9617, 0.3631, 0.9717, 0.3418, 0.9797, 0.3197, 0.9854, 0.2968, 0.9888, 0.2735, 0.99, 0.25, 0.9888, 0.2265, 0.9854, 0.2032, 0.9797, 0.1803, 0.9717, 0.1582, 0.9617, 0.1369, 0.9496, 0.1167, 0.9355, 0.09775, 0.9197, 0.08029, 0.9023, 0.06448, 0.8833, 0.05045, 0.8631, 0.03834, 0.8418, 0.02827, 0.8197, 0.02033, 0.7968, 0.01461, 0.7735, 0.01116, 0.75, 0.01, 0.7265, 0.01116, 0.7032, 0.01461, 0.6803, 0.02033, 0.6582, 0.02827, 0.6369, 0.03834, 0.6167, 0.05045, 0.5977, 0.06448, 0.5803, 0.08029, 0.5645, 0.09775, 0.5504, 0.1167, 0.5383, 0.1369, 0.5283, 0.1582, 0.5203, 0.1803, 0.5146, 0.2032, 0.5112, 0.2265, 0.51, 0.25, 0.5112, 0.2735, 0.5146, 0.2968, 0.5203, 0.3197, 0.5283, 0.3418, 0.5383, 0.3631, 0.5504, 0.3833, 0.5645, 0.4023, 0.5803, 0.4197, 0.5977, 0.4355, 0.6167, 0.4496, 0.6369, 0.4617, 0.6582, 0.4717, 0.6803, 0.4797, 0.7032, 0.4854, 0.7265, 0.4888])
me_knob.materials.append(mat_material_002)
me_knob.use_remesh_fix_poles = True
me_knob.use_remesh_preserve_attributes = False
me_knob.use_mirror_vertex_groups = False
me_knob.update()
me_knob_001 = bpy.data.meshes.new('Knob.001')
me_knob_001.from_pydata([(0.0, 0.02, -0.01), (0.0, 0.01, 0.01), (0.00196, 0.0199, -0.01), (0.0009802, 0.009952, 0.01), (0.003902, 0.01962, -0.01), (0.001951, 0.009808, 0.01), (0.005806, 0.01914, -0.01), (0.002903, 0.009569, 0.01), (0.007654, 0.01848, -0.01), (0.003827, 0.009239, 0.01), (0.009428, 0.01764, -0.01), (0.004714, 0.008819, 0.01), (0.01111, 0.01663, -0.01), (0.005556, 0.008315, 0.01), (0.01269, 0.01546, -0.01), (0.006344, 0.00773, 0.01), (0.01414, 0.01414, -0.01), (0.007071, 0.007071, 0.01), (0.01546, 0.01269, -0.01), (0.00773, 0.006344, 0.01), (0.01663, 0.01111, -0.01), (0.008315, 0.005556, 0.01), (0.01764, 0.009428, -0.01), (0.008819, 0.004714, 0.01), (0.01848, 0.007654, -0.01), (0.009239, 0.003827, 0.01), (0.01914, 0.005806, -0.01), (0.009569, 0.002903, 0.01), (0.01962, 0.003902, -0.01), (0.009808, 0.001951, 0.01), (0.0199, 0.00196, -0.01), (0.009952, 0.0009802, 0.01), (0.02, -3.258e-09, -0.01), (0.01, -1.629e-09, 0.01), (0.0199, -0.00196, -0.01), (0.009952, -0.0009802, 0.01), (0.01962, -0.003902, -0.01), (0.009808, -0.001951, 0.01), (0.01914, -0.005806, -0.01), (0.009569, -0.002903, 0.01), (0.01848, -0.007654, -0.01), (0.009239, -0.003827, 0.01), (0.01764, -0.009428, -0.01), (0.008819, -0.004714, 0.01), (0.01663, -0.01111, -0.01), (0.008315, -0.005556, 0.01), (0.01546, -0.01269, -0.01), (0.00773, -0.006344, 0.01), (0.01414, -0.01414, -0.01), (0.007071, -0.007071, 0.01), (0.01269, -0.01546, -0.01), (0.006344, -0.00773, 0.01), (0.01111, -0.01663, -0.01), (0.005556, -0.008315, 0.01), (0.009428, -0.01764, -0.01), (0.004714, -0.008819, 0.01), (0.007654, -0.01848, -0.01), (0.003827, -0.009239, 0.01), (0.005806, -0.01914, -0.01), (0.002903, -0.009569, 0.01), (0.003902, -0.01962, -0.01), (0.001951, -0.009808, 0.01), (0.00196, -0.0199, -0.01), (0.0009802, -0.009952, 0.01), (-1.605e-08, -0.02, -0.01), (-8.027e-09, -0.01, 0.01), (-0.00196, -0.0199, -0.01), (-0.0009802, -0.009952, 0.01), (-0.003902, -0.01962, -0.01), (-0.001951, -0.009808, 0.01), (-0.005806, -0.01914, -0.01), (-0.002903, -0.009569, 0.01), (-0.007654, -0.01848, -0.01), (-0.003827, -0.009239, 0.01), (-0.009428, -0.01764, -0.01), (-0.004714, -0.008819, 0.01), (-0.01111, -0.01663, -0.01), (-0.005556, -0.008315, 0.01), (-0.01269, -0.01546, -0.01), (-0.006344, -0.00773, 0.01), (-0.01414, -0.01414, -0.01), (-0.007071, -0.007071, 0.01), (-0.01546, -0.01269, -0.01), (-0.00773, -0.006344, 0.01), (-0.01663, -0.01111, -0.01), (-0.008315, -0.005556, 0.01), (-0.01764, -0.009428, -0.01), (-0.008819, -0.004714, 0.01), (-0.01848, -0.007654, -0.01), (-0.009239, -0.003827, 0.01), (-0.01914, -0.005806, -0.01), (-0.009569, -0.002903, 0.01), (-0.01962, -0.003902, -0.01), (-0.009808, -0.001951, 0.01), (-0.0199, -0.00196, -0.01), (-0.009952, -0.0009802, 0.01), (-0.02, -9.298e-09, -0.01), (-0.01, -4.649e-09, 0.01), (-0.0199, 0.00196, -0.01), (-0.009952, 0.0009802, 0.01), (-0.01962, 0.003902, -0.01), (-0.009808, 0.001951, 0.01), (-0.01914, 0.005806, -0.01), (-0.009569, 0.002903, 0.01), (-0.01848, 0.007654, -0.01), (-0.009239, 0.003827, 0.01), (-0.01764, 0.009428, -0.01), (-0.008819, 0.004714, 0.01), (-0.01663, 0.01111, -0.01), (-0.008315, 0.005556, 0.01), (-0.01546, 0.01269, -0.01), (-0.00773, 0.006344, 0.01), (-0.01414, 0.01414, -0.01), (-0.007071, 0.007071, 0.01), (-0.01269, 0.01546, -0.01), (-0.006344, 0.00773, 0.01), (-0.01111, 0.01663, -0.01), (-0.005556, 0.008315, 0.01), (-0.009428, 0.01764, -0.01), (-0.004714, 0.008819, 0.01), (-0.007654, 0.01848, -0.01), (-0.003827, 0.009239, 0.01), (-0.005806, 0.01914, -0.01), (-0.002903, 0.009569, 0.01), (-0.003902, 0.01962, -0.01), (-0.001951, 0.009808, 0.01), (-0.00196, 0.0199, -0.01), (-0.0009802, 0.009952, 0.01)], [], [(0, 1, 3, 2), (2, 3, 5, 4), (4, 5, 7, 6), (6, 7, 9, 8), (8, 9, 11, 10), (10, 11, 13, 12), (12, 13, 15, 14), (14, 15, 17, 16), (16, 17, 19, 18), (18, 19, 21, 20), (20, 21, 23, 22), (22, 23, 25, 24), (24, 25, 27, 26), (26, 27, 29, 28), (28, 29, 31, 30), (30, 31, 33, 32), (32, 33, 35, 34), (34, 35, 37, 36), (36, 37, 39, 38), (38, 39, 41, 40), (40, 41, 43, 42), (42, 43, 45, 44), (44, 45, 47, 46), (46, 47, 49, 48), (48, 49, 51, 50), (50, 51, 53, 52), (52, 53, 55, 54), (54, 55, 57, 56), (56, 57, 59, 58), (58, 59, 61, 60), (60, 61, 63, 62), (62, 63, 65, 64), (64, 65, 67, 66), (66, 67, 69, 68), (68, 69, 71, 70), (70, 71, 73, 72), (72, 73, 75, 74), (74, 75, 77, 76), (76, 77, 79, 78), (78, 79, 81, 80), (80, 81, 83, 82), (82, 83, 85, 84), (84, 85, 87, 86), (86, 87, 89, 88), (88, 89, 91, 90), (90, 91, 93, 92), (92, 93, 95, 94), (94, 95, 97, 96), (96, 97, 99, 98), (98, 99, 101, 100), (100, 101, 103, 102), (102, 103, 105, 104), (104, 105, 107, 106), (106, 107, 109, 108), (108, 109, 111, 110), (110, 111, 113, 112), (112, 113, 115, 114), (114, 115, 117, 116), (116, 117, 119, 118), (118, 119, 121, 120), (120, 121, 123, 122), (122, 123, 125, 124), (3, 1, 127, 125, 123, 121, 119, 117, 115, 113, 111, 109, 107, 105, 103, 101, 99, 97, 95, 93, 91, 89, 87, 85, 83, 81, 79, 77, 75, 73, 71, 69, 67, 65, 63, 61, 59, 57, 55, 53, 51, 49, 47, 45, 43, 41, 39, 37, 35, 33, 31, 29, 27, 25, 23, 21, 19, 17, 15, 13, 11, 9, 7, 5), (124, 125, 127, 126), (126, 127, 1, 0), (0, 2, 4, 6, 8, 10, 12, 14, 16, 18, 20, 22, 24, 26, 28, 30, 32, 34, 36, 38, 40, 42, 44, 46, 48, 50, 52, 54, 56, 58, 60, 62, 64, 66, 68, 70, 72, 74, 76, 78, 80, 82, 84, 86, 88, 90, 92, 94, 96, 98, 100, 102, 104, 106, 108, 110, 112, 114, 116, 118, 120, 122, 124, 126)])
me_knob_001.polygons.foreach_set('use_smooth', [True] * 66)
_uv = me_knob_001.uv_layers.new(name='UVMap')
_uv.uv.foreach_set('vector', [1.0, 0.5, 1.0, 1.0, 0.9844, 1.0, 0.9844, 0.5, 0.9844, 0.5, 0.9844, 1.0, 0.9688, 1.0, 0.9688, 0.5, 0.9688, 0.5, 0.9688, 1.0, 0.9531, 1.0, 0.9531, 0.5, 0.9531, 0.5, 0.9531, 1.0, 0.9375, 1.0, 0.9375, 0.5, 0.9375, 0.5, 0.9375, 1.0, 0.9219, 1.0, 0.9219, 0.5, 0.9219, 0.5, 0.9219, 1.0, 0.9062, 1.0, 0.9062, 0.5, 0.9062, 0.5, 0.9062, 1.0, 0.8906, 1.0, 0.8906, 0.5, 0.8906, 0.5, 0.8906, 1.0, 0.875, 1.0, 0.875, 0.5, 0.875, 0.5, 0.875, 1.0, 0.8594, 1.0, 0.8594, 0.5, 0.8594, 0.5, 0.8594, 1.0, 0.8438, 1.0, 0.8438, 0.5, 0.8438, 0.5, 0.8438, 1.0, 0.8281, 1.0, 0.8281, 0.5, 0.8281, 0.5, 0.8281, 1.0, 0.8125, 1.0, 0.8125, 0.5, 0.8125, 0.5, 0.8125, 1.0, 0.7969, 1.0, 0.7969, 0.5, 0.7969, 0.5, 0.7969, 1.0, 0.7812, 1.0, 0.7812, 0.5, 0.7812, 0.5, 0.7812, 1.0, 0.7656, 1.0, 0.7656, 0.5, 0.7656, 0.5, 0.7656, 1.0, 0.75, 1.0, 0.75, 0.5, 0.75, 0.5, 0.75, 1.0, 0.7344, 1.0, 0.7344, 0.5, 0.7344, 0.5, 0.7344, 1.0, 0.7188, 1.0, 0.7188, 0.5, 0.7188, 0.5, 0.7188, 1.0, 0.7031, 1.0, 0.7031, 0.5, 0.7031, 0.5, 0.7031, 1.0, 0.6875, 1.0, 0.6875, 0.5, 0.6875, 0.5, 0.6875, 1.0, 0.6719, 1.0, 0.6719, 0.5, 0.6719, 0.5, 0.6719, 1.0, 0.6562, 1.0, 0.6562, 0.5, 0.6562, 0.5, 0.6562, 1.0, 0.6406, 1.0, 0.6406, 0.5, 0.6406, 0.5, 0.6406, 1.0, 0.625, 1.0, 0.625, 0.5, 0.625, 0.5, 0.625, 1.0, 0.6094, 1.0, 0.6094, 0.5, 0.6094, 0.5, 0.6094, 1.0, 0.5938, 1.0, 0.5938, 0.5, 0.5938, 0.5, 0.5938, 1.0, 0.5781, 1.0, 0.5781, 0.5, 0.5781, 0.5, 0.5781, 1.0, 0.5625, 1.0, 0.5625, 0.5, 0.5625, 0.5, 0.5625, 1.0, 0.5469, 1.0, 0.5469, 0.5, 0.5469, 0.5, 0.5469, 1.0, 0.5312, 1.0, 0.5312, 0.5, 0.5312, 0.5, 0.5312, 1.0, 0.5156, 1.0, 0.5156, 0.5, 0.5156, 0.5, 0.5156, 1.0, 0.5, 1.0, 0.5, 0.5, 0.5, 0.5, 0.5, 1.0, 0.4844, 1.0, 0.4844, 0.5, 0.4844, 0.5, 0.4844, 1.0, 0.4688, 1.0, 0.4688, 0.5, 0.4688, 0.5, 0.4688, 1.0, 0.4531, 1.0, 0.4531, 0.5, 0.4531, 0.5, 0.4531, 1.0, 0.4375, 1.0, 0.4375, 0.5, 0.4375, 0.5, 0.4375, 1.0, 0.4219, 1.0, 0.4219, 0.5, 0.4219, 0.5, 0.4219, 1.0, 0.4062, 1.0, 0.4062, 0.5, 0.4062, 0.5, 0.4062, 1.0, 0.3906, 1.0, 0.3906, 0.5, 0.3906, 0.5, 0.3906, 1.0, 0.375, 1.0, 0.375, 0.5, 0.375, 0.5, 0.375, 1.0, 0.3594, 1.0, 0.3594, 0.5, 0.3594, 0.5, 0.3594, 1.0, 0.3438, 1.0, 0.3438, 0.5, 0.3438, 0.5, 0.3438, 1.0, 0.3281, 1.0, 0.3281, 0.5, 0.3281, 0.5, 0.3281, 1.0, 0.3125, 1.0, 0.3125, 0.5, 0.3125, 0.5, 0.3125, 1.0, 0.2969, 1.0, 0.2969, 0.5, 0.2969, 0.5, 0.2969, 1.0, 0.2812, 1.0, 0.2812, 0.5, 0.2812, 0.5, 0.2812, 1.0, 0.2656, 1.0, 0.2656, 0.5, 0.2656, 0.5, 0.2656, 1.0, 0.25, 1.0, 0.25, 0.5, 0.25, 0.5, 0.25, 1.0, 0.2344, 1.0, 0.2344, 0.5, 0.2344, 0.5, 0.2344, 1.0, 0.2188, 1.0, 0.2188, 0.5, 0.2188, 0.5, 0.2188, 1.0, 0.2031, 1.0, 0.2031, 0.5, 0.2031, 0.5, 0.2031, 1.0, 0.1875, 1.0, 0.1875, 0.5, 0.1875, 0.5, 0.1875, 1.0, 0.1719, 1.0, 0.1719, 0.5, 0.1719, 0.5, 0.1719, 1.0, 0.1562, 1.0, 0.1562, 0.5, 0.1562, 0.5, 0.1562, 1.0, 0.1406, 1.0, 0.1406, 0.5, 0.1406, 0.5, 0.1406, 1.0, 0.125, 1.0, 0.125, 0.5, 0.125, 0.5, 0.125, 1.0, 0.1094, 1.0, 0.1094, 0.5, 0.1094, 0.5, 0.1094, 1.0, 0.09375, 1.0, 0.09375, 0.5, 0.09375, 0.5, 0.09375, 1.0, 0.07812, 1.0, 0.07812, 0.5, 0.07812, 0.5, 0.07812, 1.0, 0.0625, 1.0, 0.0625, 0.5, 0.0625, 0.5, 0.0625, 1.0, 0.04688, 1.0, 0.04688, 0.5, 0.04688, 0.5, 0.04688, 1.0, 0.03125, 1.0, 0.03125, 0.5, 0.2735, 0.4888, 0.25, 0.49, 0.2265, 0.4888, 0.2032, 0.4854, 0.1803, 0.4797, 0.1582, 0.4717, 0.1369, 0.4617, 0.1167, 0.4496, 0.09775, 0.4355, 0.08029, 0.4197, 0.06448, 0.4023, 0.05045, 0.3833, 0.03834, 0.3631, 0.02827, 0.3418, 0.02033, 0.3197, 0.01461, 0.2968, 0.01116, 0.2735, 0.01, 0.25, 0.01116, 0.2265, 0.01461, 0.2032, 0.02033, 0.1803, 0.02827, 0.1582, 0.03834, 0.1369, 0.05045, 0.1167, 0.06448, 0.09775, 0.08029, 0.08029, 0.09775, 0.06448, 0.1167, 0.05045, 0.1369, 0.03834, 0.1582, 0.02827, 0.1803, 0.02033, 0.2032, 0.01461, 0.2265, 0.01116, 0.25, 0.01, 0.2735, 0.01116, 0.2968, 0.01461, 0.3197, 0.02033, 0.3418, 0.02827, 0.3631, 0.03834, 0.3833, 0.05045, 0.4023, 0.06448, 0.4197, 0.08029, 0.4355, 0.09775, 0.4496, 0.1167, 0.4617, 0.1369, 0.4717, 0.1582, 0.4797, 0.1803, 0.4854, 0.2032, 0.4888, 0.2265, 0.49, 0.25, 0.4888, 0.2735, 0.4854, 0.2968, 0.4797, 0.3197, 0.4717, 0.3418, 0.4617, 0.3631, 0.4496, 0.3833, 0.4355, 0.4023, 0.4197, 0.4197, 0.4023, 0.4355, 0.3833, 0.4496, 0.3631, 0.4617, 0.3418, 0.4717, 0.3197, 0.4797, 0.2968, 0.4854, 0.03125, 0.5, 0.03125, 1.0, 0.01562, 1.0, 0.01562, 0.5, 0.01562, 0.5, 0.01562, 1.0, 0.0, 1.0, 0.0, 0.5, 0.75, 0.49, 0.7735, 0.4888, 0.7968, 0.4854, 0.8197, 0.4797, 0.8418, 0.4717, 0.8631, 0.4617, 0.8833, 0.4496, 0.9023, 0.4355, 0.9197, 0.4197, 0.9355, 0.4023, 0.9496, 0.3833, 0.9617, 0.3631, 0.9717, 0.3418, 0.9797, 0.3197, 0.9854, 0.2968, 0.9888, 0.2735, 0.99, 0.25, 0.9888, 0.2265, 0.9854, 0.2032, 0.9797, 0.1803, 0.9717, 0.1582, 0.9617, 0.1369, 0.9496, 0.1167, 0.9355, 0.09775, 0.9197, 0.08029, 0.9023, 0.06448, 0.8833, 0.05045, 0.8631, 0.03834, 0.8418, 0.02827, 0.8197, 0.02033, 0.7968, 0.01461, 0.7735, 0.01116, 0.75, 0.01, 0.7265, 0.01116, 0.7032, 0.01461, 0.6803, 0.02033, 0.6582, 0.02827, 0.6369, 0.03834, 0.6167, 0.05045, 0.5977, 0.06448, 0.5803, 0.08029, 0.5645, 0.09775, 0.5504, 0.1167, 0.5383, 0.1369, 0.5283, 0.1582, 0.5203, 0.1803, 0.5146, 0.2032, 0.5112, 0.2265, 0.51, 0.25, 0.5112, 0.2735, 0.5146, 0.2968, 0.5203, 0.3197, 0.5283, 0.3418, 0.5383, 0.3631, 0.5504, 0.3833, 0.5645, 0.4023, 0.5803, 0.4197, 0.5977, 0.4355, 0.6167, 0.4496, 0.6369, 0.4617, 0.6582, 0.4717, 0.6803, 0.4797, 0.7032, 0.4854, 0.7265, 0.4888])
me_knob_001.materials.append(mat_material_002)
me_knob_001.use_remesh_fix_poles = True
me_knob_001.use_remesh_preserve_attributes = False
me_knob_001.use_mirror_vertex_groups = False
me_knob_001.update()
me_cube_014 = bpy.data.meshes.new('Cube.014')
me_cube_014.from_pydata([(1.0, 1.0, 1.0), (1.0, 1.0, -1.0), (1.0, -1.0, 1.0), (1.0, -1.0, -1.0), (-1.0, 1.0, 1.0), (-1.0, 1.0, -1.0), (-1.0, -1.0, 1.0), (-1.0, -1.0, -1.0)], [], [(0, 4, 6, 2), (3, 2, 6, 7), (7, 6, 4, 5), (5, 1, 3, 7), (1, 0, 2, 3), (5, 4, 0, 1)])
me_cube_014.polygons.foreach_set('material_index', [1, 1, 1, 1, 1, 1])
_uv = me_cube_014.uv_layers.new(name='UVMap')
_uv.uv.foreach_set('vector', [0.625, 0.5, 0.875, 0.5, 0.875, 0.75, 0.625, 0.75, 0.375, 0.75, 0.625, 0.75, 0.625, 1.0, 0.375, 1.0, 0.375, 0.0, 0.625, 0.0, 0.625, 0.25, 0.375, 0.25, 0.125, 0.5, 0.375, 0.5, 0.375, 0.75, 0.125, 0.75, 0.375, 0.5, 0.625, 0.5, 0.625, 0.75, 0.375, 0.75, 0.375, 0.25, 0.625, 0.25, 0.625, 0.5, 0.375, 0.5])
me_cube_014.materials.append(mat_oakv)
me_cube_014.materials.append(mat_betondark)
me_cube_014.use_remesh_preserve_volume = False
me_cube_014.use_remesh_preserve_attributes = False
me_cube_014.use_mirror_vertex_groups = False
me_cube_014.update()

# ---- objects
ob_left_inner_side = bpy.data.objects.new('Left Inner Side', me_cube)
ob_right_inner_side = bpy.data.objects.new('Right Inner Side', me_cube_001)
ob_right_side = bpy.data.objects.new('Right Side', me_cube_002)
ob_left_side = bpy.data.objects.new('Left Side', me_cube_003)
ob_bottom = bpy.data.objects.new('Bottom', me_cube_004)
ob_back = bpy.data.objects.new('Back', me_cube_005)
ob_middle_top = bpy.data.objects.new('Middle Top', me_cube_006)
ob_left_shelf = bpy.data.objects.new('Left Shelf', me_cube_007)
ob_right_shelf = bpy.data.objects.new('Right Shelf', me_cube_008)
ob_left_top = bpy.data.objects.new('Left Top', me_cube_009)
ob_right_top = bpy.data.objects.new('Right Top', me_cube_010)
ob_middle_door = bpy.data.objects.new('Middle Door', me_cube_011)
ob_left_door = bpy.data.objects.new('Left Door', me_cube_013)
ob_knob = bpy.data.objects.new('Knob', me_knob)
ob_knob_001 = bpy.data.objects.new('Knob.001', me_knob_001)
ob_left_door_001 = bpy.data.objects.new('Left Door.001', me_cube_014)
ob_point = bpy.data.objects.new('Point', light_point)
ob_spot = bpy.data.objects.new('Spot', light_spot)
ob_camera = bpy.data.objects.new('Camera', cam_camera)

# ---- transforms, parenting, visibility, modifiers, constraints
ob_left_inner_side.parent = ob_back
ob_left_inner_side.matrix_parent_inverse = Matrix(((-4.857e-06, 111.1, -0.0, -23.22), (-4.5e-08, -1.967e-15, -3.774, 4.111e-16), (-1.0, -4.371e-08, 1.192e-08, 9.136e-09), (0.0, -0.0, -0.0, 1.0)))
ob_left_inner_side.location = (-0.509, 0.0, 0.0)
ob_left_inner_side.scale = (0.009, 0.2, 0.265)
ob_left_inner_side.lock_rotations_4d = False
ob_left_inner_side.empty_display_type = 'ARROWS'
ob_left_inner_side.lineart.crease_threshold = 0.0
ob_right_inner_side.parent = ob_back
ob_right_inner_side.matrix_parent_inverse = Matrix(((-4.857e-06, 111.1, -0.0, -23.22), (-4.5e-08, -1.967e-15, -3.774, 4.111e-16), (-1.0, -4.371e-08, 1.192e-08, 9.136e-09), (0.0, -0.0, -0.0, 1.0)))
ob_right_inner_side.location = (0.509, 0.0, 0.0)
ob_right_inner_side.scale = (0.009, 0.2, 0.265)
ob_right_inner_side.lock_rotations_4d = False
ob_right_inner_side.empty_display_type = 'ARROWS'
ob_right_inner_side.lineart.crease_threshold = 0.0
ob_right_side.parent = ob_back
ob_right_side.matrix_parent_inverse = Matrix(((-4.857e-06, 111.1, -0.0, -23.22), (-4.5e-08, -1.967e-15, -3.774, 4.111e-16), (-1.0, -4.371e-08, 1.192e-08, 9.136e-09), (0.0, -0.0, -0.0, 1.0)))
ob_right_side.location = (0.991, 0.0, 0.0)
ob_right_side.scale = (0.009, 0.2, 0.265)
ob_right_side.lock_rotations_4d = False
ob_right_side.empty_display_type = 'ARROWS'
ob_right_side.lineart.crease_threshold = 0.0
ob_left_side.parent = ob_back
ob_left_side.matrix_parent_inverse = Matrix(((-4.857e-06, 111.1, -0.0, -23.22), (-4.5e-08, -1.967e-15, -3.774, 4.111e-16), (-1.0, -4.371e-08, 1.192e-08, 9.136e-09), (0.0, -0.0, -0.0, 1.0)))
ob_left_side.location = (-0.991, 0.0, 0.0)
ob_left_side.scale = (0.009, 0.2, 0.265)
ob_left_side.lock_rotations_4d = False
ob_left_side.empty_display_type = 'ARROWS'
ob_left_side.lineart.crease_threshold = 0.0
ob_bottom.parent = ob_back
ob_bottom.matrix_parent_inverse = Matrix(((-4.857e-06, 111.1, -0.0, -23.22), (-4.5e-08, -1.967e-15, -3.774, 4.111e-16), (-1.0, -4.371e-08, 1.192e-08, 9.136e-09), (0.0, -0.0, -0.0, 1.0)))
ob_bottom.location = (0.0, 0.009, -0.274)
ob_bottom.rotation_euler = (0.0, 1.571, 0.0)
ob_bottom.scale = (0.009, 0.209, 1.0)
ob_bottom.lock_rotations_4d = False
ob_bottom.empty_display_type = 'ARROWS'
ob_bottom.lineart.crease_threshold = 0.0
ob_back.location = (0.0, 0.209, 0.0)
ob_back.rotation_euler = (4.712, 0.0, 1.571)
ob_back.scale = (0.009, 0.265, 1.0)
ob_back.lock_rotations_4d = False
ob_back.empty_display_type = 'ARROWS'
ob_back.lineart.crease_threshold = 0.0
ob_middle_top.parent = ob_back
ob_middle_top.matrix_parent_inverse = Matrix(((-4.857e-06, 111.1, -0.0, -23.22), (-4.5e-08, -1.967e-15, -3.774, 4.111e-16), (-1.0, -4.371e-08, 1.192e-08, 9.136e-09), (0.0, -0.0, -0.0, 1.0)))
ob_middle_top.location = (0.0, 0.0, 0.11)
ob_middle_top.rotation_euler = (0.0, 1.571, 0.0)
ob_middle_top.scale = (0.009, 0.2, 0.5)
ob_middle_top.lock_rotations_4d = False
ob_middle_top.empty_display_type = 'ARROWS'
ob_middle_top.lineart.crease_threshold = 0.0
ob_left_shelf.parent = ob_back
ob_left_shelf.matrix_parent_inverse = Matrix(((-4.857e-06, 111.1, -0.0, -23.22), (-4.5e-08, -1.967e-15, -3.774, 4.111e-16), (-1.0, -4.371e-08, 1.192e-08, 9.136e-09), (0.0, -0.0, -0.0, 1.0)))
ob_left_shelf.location = (-0.75, 0.025, 0.0)
ob_left_shelf.rotation_euler = (0.0, 1.571, 0.0)
ob_left_shelf.scale = (0.009, 0.175, 0.231)
ob_left_shelf.lock_rotations_4d = False
ob_left_shelf.empty_display_type = 'ARROWS'
ob_left_shelf.lineart.crease_threshold = 0.0
ob_right_shelf.parent = ob_back
ob_right_shelf.matrix_parent_inverse = Matrix(((-4.857e-06, 111.1, -0.0, -23.22), (-4.5e-08, -1.967e-15, -3.774, 4.111e-16), (-1.0, -4.371e-08, 1.192e-08, 9.136e-09), (0.0, -0.0, -0.0, 1.0)))
ob_right_shelf.location = (0.75, 0.025, 0.0)
ob_right_shelf.rotation_euler = (0.0, 1.571, 0.0)
ob_right_shelf.scale = (0.009, 0.175, 0.231)
ob_right_shelf.lock_rotations_4d = False
ob_right_shelf.empty_display_type = 'ARROWS'
ob_right_shelf.lineart.crease_threshold = 0.0
ob_left_top.parent = ob_back
ob_left_top.matrix_parent_inverse = Matrix(((-4.857e-06, 111.1, -0.0, -23.22), (-4.5e-08, -1.967e-15, -3.774, 4.111e-16), (-1.0, -4.371e-08, 1.192e-08, 9.136e-09), (0.0, -0.0, -0.0, 1.0)))
ob_left_top.location = (-0.75, 0.009, 0.274)
ob_left_top.rotation_euler = (0.0, 1.571, 0.0)
ob_left_top.scale = (0.009, 0.209, 0.25)
ob_left_top.lock_rotations_4d = False
ob_left_top.empty_display_type = 'ARROWS'
ob_left_top.lineart.crease_threshold = 0.0
ob_right_top.parent = ob_back
ob_right_top.matrix_parent_inverse = Matrix(((-4.857e-06, 111.1, -0.0, -23.22), (-4.5e-08, -1.967e-15, -3.774, 4.111e-16), (-1.0, -4.371e-08, 1.192e-08, 9.136e-09), (0.0, -0.0, -0.0, 1.0)))
ob_right_top.location = (0.75, 0.009, 0.274)
ob_right_top.rotation_euler = (0.0, 1.571, 0.0)
ob_right_top.scale = (0.009, 0.209, 0.25)
ob_right_top.lock_rotations_4d = False
ob_right_top.empty_display_type = 'ARROWS'
ob_right_top.lineart.crease_threshold = 0.0
ob_middle_door.parent = ob_back
ob_middle_door.matrix_parent_inverse = Matrix(((-4.857e-06, 111.1, -0.0, -23.22), (-4.5e-08, -1.967e-15, -3.774, 4.111e-16), (-1.0, -4.371e-08, 1.192e-08, 9.136e-09), (0.0, -0.0, -0.0, 1.0)))
ob_middle_door.location = (0.0, -0.209, -0.085)
ob_middle_door.rotation_euler = (1.571, 0.0, 0.0)
ob_middle_door.scale = (0.5, 0.2, 0.009)
ob_middle_door.lock_rotations_4d = False
ob_middle_door.empty_display_type = 'ARROWS'
ob_middle_door.lineart.crease_threshold = 0.0
ob_left_door.parent = ob_back
ob_left_door.matrix_parent_inverse = Matrix(((-4.857e-06, 111.1, -0.0, -23.22), (-4.5e-08, -1.967e-15, -3.774, 4.111e-16), (-1.0, -4.371e-08, 1.192e-08, 9.136e-09), (0.0, -0.0, -0.0, 1.0)))
ob_left_door.location = (-0.75, -0.209, 0.0)
ob_left_door.scale = (0.25, 0.009, 0.285)
ob_left_door.lock_rotations_4d = False
ob_left_door.empty_display_type = 'ARROWS'
ob_left_door.lineart.crease_threshold = 0.0
ob_knob.parent = ob_back
ob_knob.matrix_parent_inverse = Matrix(((-4.857e-06, 111.1, -0.0, -23.22), (-4.5e-08, -1.967e-15, -3.774, 4.111e-16), (-1.0, -4.371e-08, 1.192e-08, 9.136e-09), (0.0, -0.0, -0.0, 1.0)))
ob_knob.location = (0.55, -0.227, 0.235)
ob_knob.rotation_euler = (-1.571, 0.0, 0.0)
ob_knob.scale = (0.5, 0.5, 1.408)
ob_knob.lineart.crease_threshold = 0.0
ob_knob_001.parent = ob_back
ob_knob_001.matrix_parent_inverse = Matrix(((-4.857e-06, 111.1, -0.0, -23.22), (-4.5e-08, -1.967e-15, -3.774, 4.111e-16), (-1.0, -4.371e-08, 1.192e-08, 9.136e-09), (0.0, -0.0, -0.0, 1.0)))
ob_knob_001.location = (-0.55, -0.227, 0.235)
ob_knob_001.rotation_euler = (-1.571, 0.0, 0.0)
ob_knob_001.scale = (0.5, 0.5, 1.408)
ob_knob_001.lineart.crease_threshold = 0.0
ob_left_door_001.parent = ob_back
ob_left_door_001.matrix_parent_inverse = Matrix(((-4.857e-06, 111.1, -0.0, -23.22), (-4.5e-08, -1.967e-15, -3.774, 4.111e-16), (-1.0, -4.371e-08, 1.192e-08, 9.136e-09), (0.0, -0.0, -0.0, 1.0)))
ob_left_door_001.location = (0.75, -0.209, 0.0)
ob_left_door_001.rotation_euler = (0.0, 0.0, 1.571)
ob_left_door_001.scale = (0.009, 0.25, 0.285)
ob_left_door_001.lock_rotations_4d = False
ob_left_door_001.empty_display_type = 'ARROWS'
ob_left_door_001.lineart.crease_threshold = 0.0
ob_point.location = (-1.175, -2.558, 0.4209)
ob_point.lineart.crease_threshold = 0.0
ob_spot.location = (1.494, -2.033, -0.07579)
ob_spot.rotation_euler = (-1.864, 1.133, -2.658)
ob_spot.lineart.crease_threshold = 0.0
ob_camera.location = (1.5, -4.484, 1.8)
ob_camera.rotation_euler = (1.187, 0.0, 0.3491)
ob_camera.lineart.crease_threshold = 0.0

# ---- collection membership
col_collection.objects.link(ob_left_inner_side)
col_collection.objects.link(ob_right_inner_side)
col_collection.objects.link(ob_right_side)
col_collection.objects.link(ob_left_side)
col_collection.objects.link(ob_bottom)
col_collection.objects.link(ob_back)
col_collection.objects.link(ob_middle_top)
col_collection.objects.link(ob_left_shelf)
col_collection.objects.link(ob_right_shelf)
col_collection.objects.link(ob_left_top)
col_collection.objects.link(ob_right_top)
col_collection.objects.link(ob_middle_door)
col_collection.objects.link(ob_left_door)
col_collection.objects.link(ob_knob)
col_collection.objects.link(ob_knob_001)
col_collection.objects.link(ob_left_door_001)
col_collection.objects.link(ob_point)
col_collection.objects.link(ob_spot)
col_collection.objects.link(ob_camera)

# ---- scene / render settings (as saved in the file)
scene.camera = ob_camera
scene.frame_start = 1; scene.frame_end = 250; scene.frame_set(1)
scene.render.engine = 'CYCLES'
scene.cycles.use_denoising = False
scene.cycles.samples = 128
scene.cycles.sampling_pattern = 'TABULATED_SOBOL'
scene.cycles.use_adaptive_sampling = False
scene.cycles.use_light_tree = False
scene.view_settings.view_transform = 'Filmic'
bpy.context.view_layer.update()
